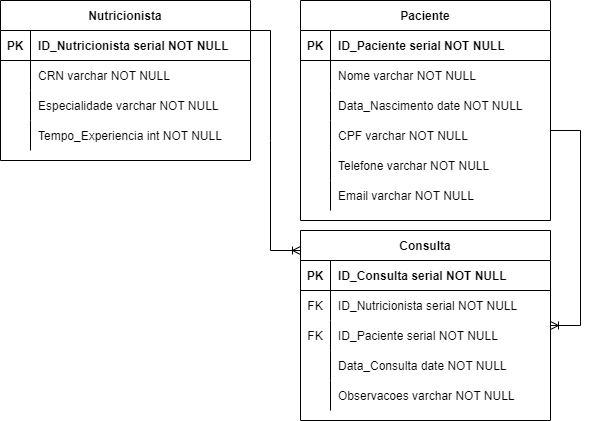

The diagram above was exported from draw.io. Its source (the exported page's mxGraphModel, read from the mxfile embedded in the PNG):
<mxGraphModel dx="1434" dy="780" grid="1" gridSize="10" guides="1" tooltips="1" connect="1" arrows="1" fold="1" page="1" pageScale="1" pageWidth="850" pageHeight="1100" math="0" shadow="0" extFonts="Permanent Marker^https://fonts.googleapis.com/css?family=Permanent+Marker">
  <root>
    <object label="" Especialidade="varchar(40) NOT NULL" id="0">
      <mxCell />
    </object>
    <mxCell id="1" parent="0" />
    <mxCell id="C-vyLk0tnHw3VtMMgP7b-2" value="Paciente" style="shape=table;startSize=30;container=1;collapsible=1;childLayout=tableLayout;fixedRows=1;rowLines=0;fontStyle=1;align=center;resizeLast=1;" parent="1" vertex="1">
      <mxGeometry x="450" y="120" width="250" height="220" as="geometry" />
    </mxCell>
    <mxCell id="C-vyLk0tnHw3VtMMgP7b-3" value="" style="shape=partialRectangle;collapsible=0;dropTarget=0;pointerEvents=0;fillColor=none;points=[[0,0.5],[1,0.5]];portConstraint=eastwest;top=0;left=0;right=0;bottom=1;" parent="C-vyLk0tnHw3VtMMgP7b-2" vertex="1">
      <mxGeometry y="30" width="250" height="30" as="geometry" />
    </mxCell>
    <mxCell id="C-vyLk0tnHw3VtMMgP7b-4" value="PK" style="shape=partialRectangle;overflow=hidden;connectable=0;fillColor=none;top=0;left=0;bottom=0;right=0;fontStyle=1;" parent="C-vyLk0tnHw3VtMMgP7b-3" vertex="1">
      <mxGeometry width="30" height="30" as="geometry">
        <mxRectangle width="30" height="30" as="alternateBounds" />
      </mxGeometry>
    </mxCell>
    <mxCell id="C-vyLk0tnHw3VtMMgP7b-5" value="ID_Paciente serial NOT NULL " style="shape=partialRectangle;overflow=hidden;connectable=0;fillColor=none;top=0;left=0;bottom=0;right=0;align=left;spacingLeft=6;fontStyle=1;" parent="C-vyLk0tnHw3VtMMgP7b-3" vertex="1">
      <mxGeometry x="30" width="220" height="30" as="geometry">
        <mxRectangle width="220" height="30" as="alternateBounds" />
      </mxGeometry>
    </mxCell>
    <mxCell id="C-vyLk0tnHw3VtMMgP7b-6" value="" style="shape=partialRectangle;collapsible=0;dropTarget=0;pointerEvents=0;fillColor=none;points=[[0,0.5],[1,0.5]];portConstraint=eastwest;top=0;left=0;right=0;bottom=0;" parent="C-vyLk0tnHw3VtMMgP7b-2" vertex="1">
      <mxGeometry y="60" width="250" height="30" as="geometry" />
    </mxCell>
    <mxCell id="C-vyLk0tnHw3VtMMgP7b-7" value="" style="shape=partialRectangle;overflow=hidden;connectable=0;fillColor=none;top=0;left=0;bottom=0;right=0;" parent="C-vyLk0tnHw3VtMMgP7b-6" vertex="1">
      <mxGeometry width="30" height="30" as="geometry">
        <mxRectangle width="30" height="30" as="alternateBounds" />
      </mxGeometry>
    </mxCell>
    <mxCell id="C-vyLk0tnHw3VtMMgP7b-8" value="Nome varchar NOT NULL" style="shape=partialRectangle;overflow=hidden;connectable=0;fillColor=none;top=0;left=0;bottom=0;right=0;align=left;spacingLeft=6;" parent="C-vyLk0tnHw3VtMMgP7b-6" vertex="1">
      <mxGeometry x="30" width="220" height="30" as="geometry">
        <mxRectangle width="220" height="30" as="alternateBounds" />
      </mxGeometry>
    </mxCell>
    <mxCell id="C-vyLk0tnHw3VtMMgP7b-9" value="" style="shape=partialRectangle;collapsible=0;dropTarget=0;pointerEvents=0;fillColor=none;points=[[0,0.5],[1,0.5]];portConstraint=eastwest;top=0;left=0;right=0;bottom=0;" parent="C-vyLk0tnHw3VtMMgP7b-2" vertex="1">
      <mxGeometry y="90" width="250" height="30" as="geometry" />
    </mxCell>
    <mxCell id="C-vyLk0tnHw3VtMMgP7b-10" value="" style="shape=partialRectangle;overflow=hidden;connectable=0;fillColor=none;top=0;left=0;bottom=0;right=0;" parent="C-vyLk0tnHw3VtMMgP7b-9" vertex="1">
      <mxGeometry width="30" height="30" as="geometry">
        <mxRectangle width="30" height="30" as="alternateBounds" />
      </mxGeometry>
    </mxCell>
    <mxCell id="C-vyLk0tnHw3VtMMgP7b-11" value="Data_Nascimento date NOT NULL" style="shape=partialRectangle;overflow=hidden;connectable=0;fillColor=none;top=0;left=0;bottom=0;right=0;align=left;spacingLeft=6;" parent="C-vyLk0tnHw3VtMMgP7b-9" vertex="1">
      <mxGeometry x="30" width="220" height="30" as="geometry">
        <mxRectangle width="220" height="30" as="alternateBounds" />
      </mxGeometry>
    </mxCell>
    <mxCell id="GfkdNisQWkirFRAow1-T-7" value="" style="shape=partialRectangle;collapsible=0;dropTarget=0;pointerEvents=0;fillColor=none;points=[[0,0.5],[1,0.5]];portConstraint=eastwest;top=0;left=0;right=0;bottom=0;" parent="C-vyLk0tnHw3VtMMgP7b-2" vertex="1">
      <mxGeometry y="120" width="250" height="30" as="geometry" />
    </mxCell>
    <mxCell id="GfkdNisQWkirFRAow1-T-8" value="" style="shape=partialRectangle;overflow=hidden;connectable=0;fillColor=none;top=0;left=0;bottom=0;right=0;" parent="GfkdNisQWkirFRAow1-T-7" vertex="1">
      <mxGeometry width="30" height="30" as="geometry">
        <mxRectangle width="30" height="30" as="alternateBounds" />
      </mxGeometry>
    </mxCell>
    <mxCell id="GfkdNisQWkirFRAow1-T-9" value="CPF varchar NOT NULL" style="shape=partialRectangle;overflow=hidden;connectable=0;fillColor=none;top=0;left=0;bottom=0;right=0;align=left;spacingLeft=6;" parent="GfkdNisQWkirFRAow1-T-7" vertex="1">
      <mxGeometry x="30" width="220" height="30" as="geometry">
        <mxRectangle width="220" height="30" as="alternateBounds" />
      </mxGeometry>
    </mxCell>
    <mxCell id="GfkdNisQWkirFRAow1-T-10" value="" style="shape=partialRectangle;collapsible=0;dropTarget=0;pointerEvents=0;fillColor=none;points=[[0,0.5],[1,0.5]];portConstraint=eastwest;top=0;left=0;right=0;bottom=0;" parent="C-vyLk0tnHw3VtMMgP7b-2" vertex="1">
      <mxGeometry y="150" width="250" height="30" as="geometry" />
    </mxCell>
    <mxCell id="GfkdNisQWkirFRAow1-T-11" value="" style="shape=partialRectangle;overflow=hidden;connectable=0;fillColor=none;top=0;left=0;bottom=0;right=0;" parent="GfkdNisQWkirFRAow1-T-10" vertex="1">
      <mxGeometry width="30" height="30" as="geometry">
        <mxRectangle width="30" height="30" as="alternateBounds" />
      </mxGeometry>
    </mxCell>
    <mxCell id="GfkdNisQWkirFRAow1-T-12" value="Telefone varchar NOT NULL" style="shape=partialRectangle;overflow=hidden;connectable=0;fillColor=none;top=0;left=0;bottom=0;right=0;align=left;spacingLeft=6;" parent="GfkdNisQWkirFRAow1-T-10" vertex="1">
      <mxGeometry x="30" width="220" height="30" as="geometry">
        <mxRectangle width="220" height="30" as="alternateBounds" />
      </mxGeometry>
    </mxCell>
    <mxCell id="GfkdNisQWkirFRAow1-T-13" value="" style="shape=partialRectangle;collapsible=0;dropTarget=0;pointerEvents=0;fillColor=none;points=[[0,0.5],[1,0.5]];portConstraint=eastwest;top=0;left=0;right=0;bottom=0;" parent="C-vyLk0tnHw3VtMMgP7b-2" vertex="1">
      <mxGeometry y="180" width="250" height="30" as="geometry" />
    </mxCell>
    <mxCell id="GfkdNisQWkirFRAow1-T-14" value="" style="shape=partialRectangle;overflow=hidden;connectable=0;fillColor=none;top=0;left=0;bottom=0;right=0;" parent="GfkdNisQWkirFRAow1-T-13" vertex="1">
      <mxGeometry width="30" height="30" as="geometry">
        <mxRectangle width="30" height="30" as="alternateBounds" />
      </mxGeometry>
    </mxCell>
    <mxCell id="GfkdNisQWkirFRAow1-T-15" value="Email varchar NOT NULL" style="shape=partialRectangle;overflow=hidden;connectable=0;fillColor=none;top=0;left=0;bottom=0;right=0;align=left;spacingLeft=6;" parent="GfkdNisQWkirFRAow1-T-13" vertex="1">
      <mxGeometry x="30" width="220" height="30" as="geometry">
        <mxRectangle width="220" height="30" as="alternateBounds" />
      </mxGeometry>
    </mxCell>
    <mxCell id="C-vyLk0tnHw3VtMMgP7b-13" value="Consulta" style="shape=table;startSize=30;container=1;collapsible=1;childLayout=tableLayout;fixedRows=1;rowLines=0;fontStyle=1;align=center;resizeLast=1;" parent="1" vertex="1">
      <mxGeometry x="450" y="350" width="250" height="190" as="geometry" />
    </mxCell>
    <mxCell id="C-vyLk0tnHw3VtMMgP7b-14" value="" style="shape=partialRectangle;collapsible=0;dropTarget=0;pointerEvents=0;fillColor=none;points=[[0,0.5],[1,0.5]];portConstraint=eastwest;top=0;left=0;right=0;bottom=1;" parent="C-vyLk0tnHw3VtMMgP7b-13" vertex="1">
      <mxGeometry y="30" width="250" height="30" as="geometry" />
    </mxCell>
    <mxCell id="C-vyLk0tnHw3VtMMgP7b-15" value="PK" style="shape=partialRectangle;overflow=hidden;connectable=0;fillColor=none;top=0;left=0;bottom=0;right=0;fontStyle=1;" parent="C-vyLk0tnHw3VtMMgP7b-14" vertex="1">
      <mxGeometry width="30" height="30" as="geometry">
        <mxRectangle width="30" height="30" as="alternateBounds" />
      </mxGeometry>
    </mxCell>
    <mxCell id="C-vyLk0tnHw3VtMMgP7b-16" value="ID_Consulta serial NOT NULL " style="shape=partialRectangle;overflow=hidden;connectable=0;fillColor=none;top=0;left=0;bottom=0;right=0;align=left;spacingLeft=6;fontStyle=1;" parent="C-vyLk0tnHw3VtMMgP7b-14" vertex="1">
      <mxGeometry x="30" width="220" height="30" as="geometry">
        <mxRectangle width="220" height="30" as="alternateBounds" />
      </mxGeometry>
    </mxCell>
    <mxCell id="C-vyLk0tnHw3VtMMgP7b-17" value="" style="shape=partialRectangle;collapsible=0;dropTarget=0;pointerEvents=0;fillColor=none;points=[[0,0.5],[1,0.5]];portConstraint=eastwest;top=0;left=0;right=0;bottom=0;" parent="C-vyLk0tnHw3VtMMgP7b-13" vertex="1">
      <mxGeometry y="60" width="250" height="30" as="geometry" />
    </mxCell>
    <mxCell id="C-vyLk0tnHw3VtMMgP7b-18" value="FK" style="shape=partialRectangle;overflow=hidden;connectable=0;fillColor=none;top=0;left=0;bottom=0;right=0;" parent="C-vyLk0tnHw3VtMMgP7b-17" vertex="1">
      <mxGeometry width="30" height="30" as="geometry">
        <mxRectangle width="30" height="30" as="alternateBounds" />
      </mxGeometry>
    </mxCell>
    <mxCell id="C-vyLk0tnHw3VtMMgP7b-19" value="ID_Nutricionista serial NOT NULL" style="shape=partialRectangle;overflow=hidden;connectable=0;fillColor=none;top=0;left=0;bottom=0;right=0;align=left;spacingLeft=6;" parent="C-vyLk0tnHw3VtMMgP7b-17" vertex="1">
      <mxGeometry x="30" width="220" height="30" as="geometry">
        <mxRectangle width="220" height="30" as="alternateBounds" />
      </mxGeometry>
    </mxCell>
    <mxCell id="C-vyLk0tnHw3VtMMgP7b-20" value="" style="shape=partialRectangle;collapsible=0;dropTarget=0;pointerEvents=0;fillColor=none;points=[[0,0.5],[1,0.5]];portConstraint=eastwest;top=0;left=0;right=0;bottom=0;" parent="C-vyLk0tnHw3VtMMgP7b-13" vertex="1">
      <mxGeometry y="90" width="250" height="30" as="geometry" />
    </mxCell>
    <mxCell id="C-vyLk0tnHw3VtMMgP7b-21" value="FK" style="shape=partialRectangle;overflow=hidden;connectable=0;fillColor=none;top=0;left=0;bottom=0;right=0;" parent="C-vyLk0tnHw3VtMMgP7b-20" vertex="1">
      <mxGeometry width="30" height="30" as="geometry">
        <mxRectangle width="30" height="30" as="alternateBounds" />
      </mxGeometry>
    </mxCell>
    <mxCell id="C-vyLk0tnHw3VtMMgP7b-22" value="ID_Paciente serial NOT NULL" style="shape=partialRectangle;overflow=hidden;connectable=0;fillColor=none;top=0;left=0;bottom=0;right=0;align=left;spacingLeft=6;" parent="C-vyLk0tnHw3VtMMgP7b-20" vertex="1">
      <mxGeometry x="30" width="220" height="30" as="geometry">
        <mxRectangle width="220" height="30" as="alternateBounds" />
      </mxGeometry>
    </mxCell>
    <mxCell id="GfkdNisQWkirFRAow1-T-16" value="" style="shape=partialRectangle;collapsible=0;dropTarget=0;pointerEvents=0;fillColor=none;points=[[0,0.5],[1,0.5]];portConstraint=eastwest;top=0;left=0;right=0;bottom=0;" parent="C-vyLk0tnHw3VtMMgP7b-13" vertex="1">
      <mxGeometry y="120" width="250" height="30" as="geometry" />
    </mxCell>
    <mxCell id="GfkdNisQWkirFRAow1-T-17" value="" style="shape=partialRectangle;overflow=hidden;connectable=0;fillColor=none;top=0;left=0;bottom=0;right=0;" parent="GfkdNisQWkirFRAow1-T-16" vertex="1">
      <mxGeometry width="30" height="30" as="geometry">
        <mxRectangle width="30" height="30" as="alternateBounds" />
      </mxGeometry>
    </mxCell>
    <mxCell id="GfkdNisQWkirFRAow1-T-18" value="Data_Consulta date NOT NULL" style="shape=partialRectangle;overflow=hidden;connectable=0;fillColor=none;top=0;left=0;bottom=0;right=0;align=left;spacingLeft=6;" parent="GfkdNisQWkirFRAow1-T-16" vertex="1">
      <mxGeometry x="30" width="220" height="30" as="geometry">
        <mxRectangle width="220" height="30" as="alternateBounds" />
      </mxGeometry>
    </mxCell>
    <mxCell id="GfkdNisQWkirFRAow1-T-19" value="" style="shape=partialRectangle;collapsible=0;dropTarget=0;pointerEvents=0;fillColor=none;points=[[0,0.5],[1,0.5]];portConstraint=eastwest;top=0;left=0;right=0;bottom=0;" parent="C-vyLk0tnHw3VtMMgP7b-13" vertex="1">
      <mxGeometry y="150" width="250" height="30" as="geometry" />
    </mxCell>
    <mxCell id="GfkdNisQWkirFRAow1-T-20" value="" style="shape=partialRectangle;overflow=hidden;connectable=0;fillColor=none;top=0;left=0;bottom=0;right=0;" parent="GfkdNisQWkirFRAow1-T-19" vertex="1">
      <mxGeometry width="30" height="30" as="geometry">
        <mxRectangle width="30" height="30" as="alternateBounds" />
      </mxGeometry>
    </mxCell>
    <mxCell id="GfkdNisQWkirFRAow1-T-21" value="Observacoes varchar NOT NULL" style="shape=partialRectangle;overflow=hidden;connectable=0;fillColor=none;top=0;left=0;bottom=0;right=0;align=left;spacingLeft=6;" parent="GfkdNisQWkirFRAow1-T-19" vertex="1">
      <mxGeometry x="30" width="220" height="30" as="geometry">
        <mxRectangle width="220" height="30" as="alternateBounds" />
      </mxGeometry>
    </mxCell>
    <mxCell id="C-vyLk0tnHw3VtMMgP7b-23" value="Nutricionista" style="shape=table;startSize=30;container=1;collapsible=1;childLayout=tableLayout;fixedRows=1;rowLines=0;fontStyle=1;align=center;resizeLast=1;" parent="1" vertex="1">
      <mxGeometry x="150" y="120" width="250" height="160" as="geometry" />
    </mxCell>
    <mxCell id="C-vyLk0tnHw3VtMMgP7b-24" value="" style="shape=partialRectangle;collapsible=0;dropTarget=0;pointerEvents=0;fillColor=none;points=[[0,0.5],[1,0.5]];portConstraint=eastwest;top=0;left=0;right=0;bottom=1;" parent="C-vyLk0tnHw3VtMMgP7b-23" vertex="1">
      <mxGeometry y="30" width="250" height="30" as="geometry" />
    </mxCell>
    <mxCell id="C-vyLk0tnHw3VtMMgP7b-25" value="PK" style="shape=partialRectangle;overflow=hidden;connectable=0;fillColor=none;top=0;left=0;bottom=0;right=0;fontStyle=1;" parent="C-vyLk0tnHw3VtMMgP7b-24" vertex="1">
      <mxGeometry width="30" height="30" as="geometry">
        <mxRectangle width="30" height="30" as="alternateBounds" />
      </mxGeometry>
    </mxCell>
    <mxCell id="C-vyLk0tnHw3VtMMgP7b-26" value="ID_Nutricionista serial NOT NULL" style="shape=partialRectangle;overflow=hidden;connectable=0;fillColor=none;top=0;left=0;bottom=0;right=0;align=left;spacingLeft=6;fontStyle=1;" parent="C-vyLk0tnHw3VtMMgP7b-24" vertex="1">
      <mxGeometry x="30" width="220" height="30" as="geometry">
        <mxRectangle width="220" height="30" as="alternateBounds" />
      </mxGeometry>
    </mxCell>
    <mxCell id="C-vyLk0tnHw3VtMMgP7b-27" value="" style="shape=partialRectangle;collapsible=0;dropTarget=0;pointerEvents=0;fillColor=none;points=[[0,0.5],[1,0.5]];portConstraint=eastwest;top=0;left=0;right=0;bottom=0;" parent="C-vyLk0tnHw3VtMMgP7b-23" vertex="1">
      <mxGeometry y="60" width="250" height="30" as="geometry" />
    </mxCell>
    <mxCell id="C-vyLk0tnHw3VtMMgP7b-28" value="" style="shape=partialRectangle;overflow=hidden;connectable=0;fillColor=none;top=0;left=0;bottom=0;right=0;" parent="C-vyLk0tnHw3VtMMgP7b-27" vertex="1">
      <mxGeometry width="30" height="30" as="geometry">
        <mxRectangle width="30" height="30" as="alternateBounds" />
      </mxGeometry>
    </mxCell>
    <mxCell id="C-vyLk0tnHw3VtMMgP7b-29" value="CRN varchar NOT NULL" style="shape=partialRectangle;overflow=hidden;connectable=0;fillColor=none;top=0;left=0;bottom=0;right=0;align=left;spacingLeft=6;" parent="C-vyLk0tnHw3VtMMgP7b-27" vertex="1">
      <mxGeometry x="30" width="220" height="30" as="geometry">
        <mxRectangle width="220" height="30" as="alternateBounds" />
      </mxGeometry>
    </mxCell>
    <mxCell id="GfkdNisQWkirFRAow1-T-1" value="" style="shape=partialRectangle;collapsible=0;dropTarget=0;pointerEvents=0;fillColor=none;points=[[0,0.5],[1,0.5]];portConstraint=eastwest;top=0;left=0;right=0;bottom=0;" parent="C-vyLk0tnHw3VtMMgP7b-23" vertex="1">
      <mxGeometry y="90" width="250" height="30" as="geometry" />
    </mxCell>
    <mxCell id="GfkdNisQWkirFRAow1-T-2" value="" style="shape=partialRectangle;overflow=hidden;connectable=0;fillColor=none;top=0;left=0;bottom=0;right=0;" parent="GfkdNisQWkirFRAow1-T-1" vertex="1">
      <mxGeometry width="30" height="30" as="geometry">
        <mxRectangle width="30" height="30" as="alternateBounds" />
      </mxGeometry>
    </mxCell>
    <mxCell id="GfkdNisQWkirFRAow1-T-3" value="Especialidade varchar NOT NULL" style="shape=partialRectangle;overflow=hidden;connectable=0;fillColor=none;top=0;left=0;bottom=0;right=0;align=left;spacingLeft=6;" parent="GfkdNisQWkirFRAow1-T-1" vertex="1">
      <mxGeometry x="30" width="220" height="30" as="geometry">
        <mxRectangle width="220" height="30" as="alternateBounds" />
      </mxGeometry>
    </mxCell>
    <mxCell id="GfkdNisQWkirFRAow1-T-4" value="" style="shape=partialRectangle;collapsible=0;dropTarget=0;pointerEvents=0;fillColor=none;points=[[0,0.5],[1,0.5]];portConstraint=eastwest;top=0;left=0;right=0;bottom=0;" parent="C-vyLk0tnHw3VtMMgP7b-23" vertex="1">
      <mxGeometry y="120" width="250" height="30" as="geometry" />
    </mxCell>
    <mxCell id="GfkdNisQWkirFRAow1-T-5" value="" style="shape=partialRectangle;overflow=hidden;connectable=0;fillColor=none;top=0;left=0;bottom=0;right=0;" parent="GfkdNisQWkirFRAow1-T-4" vertex="1">
      <mxGeometry width="30" height="30" as="geometry">
        <mxRectangle width="30" height="30" as="alternateBounds" />
      </mxGeometry>
    </mxCell>
    <mxCell id="GfkdNisQWkirFRAow1-T-6" value="Tempo_Experiencia int NOT NULL" style="shape=partialRectangle;overflow=hidden;connectable=0;fillColor=none;top=0;left=0;bottom=0;right=0;align=left;spacingLeft=6;" parent="GfkdNisQWkirFRAow1-T-4" vertex="1">
      <mxGeometry x="30" width="220" height="30" as="geometry">
        <mxRectangle width="220" height="30" as="alternateBounds" />
      </mxGeometry>
    </mxCell>
    <mxCell id="GfkdNisQWkirFRAow1-T-22" value="" style="edgeStyle=entityRelationEdgeStyle;fontSize=12;html=1;endArrow=ERoneToMany;rounded=0;exitX=1;exitY=0.333;exitDx=0;exitDy=0;exitPerimeter=0;" parent="1" source="GfkdNisQWkirFRAow1-T-7" target="C-vyLk0tnHw3VtMMgP7b-13" edge="1">
      <mxGeometry width="100" height="100" relative="1" as="geometry">
        <mxPoint x="710" y="250" as="sourcePoint" />
        <mxPoint x="810" y="150" as="targetPoint" />
      </mxGeometry>
    </mxCell>
    <mxCell id="GfkdNisQWkirFRAow1-T-42" value="" style="edgeStyle=entityRelationEdgeStyle;fontSize=12;html=1;endArrow=ERoneToMany;rounded=0;exitX=1;exitY=0.333;exitDx=0;exitDy=0;exitPerimeter=0;" parent="1" edge="1">
      <mxGeometry width="100" height="100" relative="1" as="geometry">
        <mxPoint x="390" y="150" as="sourcePoint" />
        <mxPoint x="450" y="370" as="targetPoint" />
      </mxGeometry>
    </mxCell>
  </root>
</mxGraphModel>